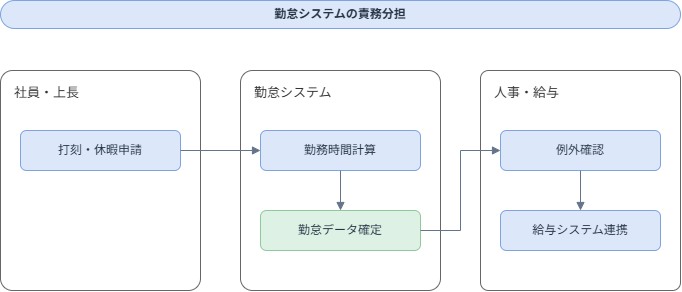

The diagram above was exported from draw.io. Its source (the exported page's mxGraphModel, read from the mxfile embedded in the PNG):
<mxGraphModel dx="937" dy="774" grid="1" gridSize="10" guides="1" tooltips="1" connect="1" arrows="1" fold="1" page="1" pageScale="1" pageWidth="1200" pageHeight="760" math="0" shadow="0">
  <root>
    <mxCell id="0" />
    <mxCell id="1" parent="0" />
    <mxCell id="2" parent="1" style="rounded=1;whiteSpace=wrap;html=1;fillColor=#DCE8FA;strokeColor=#7EA3DE;fontColor=#263445;fontSize=12;fontStyle=1;arcSize=50;" value="勤怠システムの責務分担" vertex="1">
      <mxGeometry height="28" width="680" x="40" y="50" as="geometry" />
    </mxCell>
    <mxCell id="3" parent="1" style="rounded=1;whiteSpace=wrap;html=1;fillOpacity=70;fontSize=13;verticalAlign=top;align=left;spacingLeft=12;spacingTop=8;arcSize=6;fillColor=#FFFFFF;fontColor=#333333;strokeColor=#666666;gradientColor=none;" value="社員・上長" vertex="1">
      <mxGeometry height="220" width="200" x="40" y="120" as="geometry" />
    </mxCell>
    <mxCell id="4" parent="1" style="rounded=1;whiteSpace=wrap;html=1;fillOpacity=70;fontSize=13;verticalAlign=top;align=left;spacingLeft=12;spacingTop=8;arcSize=6;fillColor=#FFFFFF;fontColor=#333333;strokeColor=#666666;" value="勤怠システム" vertex="1">
      <mxGeometry height="220" width="200" x="280" y="120" as="geometry" />
    </mxCell>
    <mxCell id="5" parent="1" style="rounded=1;whiteSpace=wrap;html=1;fillOpacity=70;fontSize=13;verticalAlign=top;align=left;spacingLeft=12;spacingTop=8;arcSize=4;fillColor=#FFFFFF;fontColor=#333333;strokeColor=#666666;" value="人事・給与" vertex="1">
      <mxGeometry height="220" width="200" x="520" y="120" as="geometry" />
    </mxCell>
    <mxCell id="6" parent="1" style="rounded=1;whiteSpace=wrap;html=1;fillColor=#DCE8FA;strokeColor=#7EA3DE;fontColor=#263445;fontSize=12;" value="打刻・休暇申請" vertex="1">
      <mxGeometry height="40" width="160" x="60" y="180" as="geometry" />
    </mxCell>
    <mxCell id="7" parent="1" style="rounded=1;whiteSpace=wrap;html=1;fillColor=#DCE8FA;strokeColor=#7EA3DE;fontColor=#263445;fontSize=12;" value="勤務時間計算" vertex="1">
      <mxGeometry height="40" width="160" x="300" y="180" as="geometry" />
    </mxCell>
    <mxCell id="8" parent="1" style="rounded=1;whiteSpace=wrap;html=1;fillColor=#DDF2E4;strokeColor=#91C99C;fontColor=#263445;fontSize=12;" value="勤怠データ確定" vertex="1">
      <mxGeometry height="40" width="160" x="300" y="260" as="geometry" />
    </mxCell>
    <mxCell id="9" parent="1" style="rounded=1;whiteSpace=wrap;html=1;fillColor=#DCE8FA;strokeColor=#7EA3DE;fontColor=#263445;fontSize=12;" value="例外確認" vertex="1">
      <mxGeometry height="40" width="160" x="540" y="180" as="geometry" />
    </mxCell>
    <mxCell id="10" parent="1" style="rounded=1;whiteSpace=wrap;html=1;fillColor=#DCE8FA;strokeColor=#7EA3DE;fontColor=#263445;fontSize=12;" value="給与システム連携" vertex="1">
      <mxGeometry height="40" width="160" x="540" y="260" as="geometry" />
    </mxCell>
    <mxCell id="11" edge="1" parent="1" source="6" style="edgeStyle=orthogonalEdgeStyle;rounded=0;orthogonalLoop=1;jettySize=auto;html=1;endArrow=block;endFill=1;strokeColor=#64748B;fontSize=12;" target="7" value="">
      <mxGeometry relative="1" as="geometry" />
    </mxCell>
    <mxCell id="12" edge="1" parent="1" source="8" style="edgeStyle=orthogonalEdgeStyle;rounded=0;orthogonalLoop=1;jettySize=auto;html=1;endArrow=block;endFill=1;strokeColor=#64748B;fontSize=12;entryX=0;entryY=0.5;entryDx=0;entryDy=0;" target="9" value="">
      <mxGeometry relative="1" as="geometry" />
    </mxCell>
    <mxCell id="13" edge="1" parent="1" source="7" style="edgeStyle=orthogonalEdgeStyle;rounded=0;orthogonalLoop=1;jettySize=auto;html=1;endArrow=block;endFill=1;strokeColor=#64748B;fontSize=12;exitX=0.5;exitY=1;exitDx=0;exitDy=0;" target="8" value="">
      <mxGeometry relative="1" as="geometry" />
    </mxCell>
    <mxCell id="14" edge="1" parent="1" source="9" style="edgeStyle=orthogonalEdgeStyle;rounded=0;orthogonalLoop=1;jettySize=auto;html=1;endArrow=block;endFill=1;strokeColor=#64748B;fontSize=12;" target="10" value="">
      <mxGeometry relative="1" as="geometry" />
    </mxCell>
  </root>
</mxGraphModel>